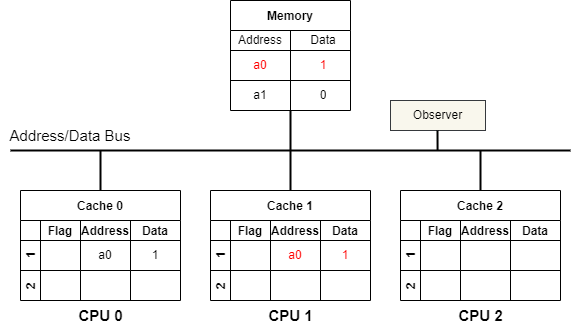

The diagram above was exported from draw.io. Its source (the exported page's mxGraphModel, read from the mxfile embedded in the PNG):
<mxGraphModel dx="1354" dy="787" grid="1" gridSize="10" guides="1" tooltips="1" connect="1" arrows="1" fold="1" page="0" pageScale="1" pageWidth="850" pageHeight="1100" background="#ffffff" math="0" shadow="0">
  <root>
    <mxCell id="0" />
    <mxCell id="1" parent="0" />
    <mxCell id="50" style="edgeStyle=none;html=1;exitX=0.5;exitY=1;exitDx=0;exitDy=0;strokeColor=#000000;strokeWidth=2;fontSize=15;fontColor=#000000;endArrow=none;endFill=0;" parent="1" edge="1">
      <mxGeometry relative="1" as="geometry">
        <mxPoint x="280" y="320" as="targetPoint" />
        <mxPoint x="280" y="280" as="sourcePoint" />
      </mxGeometry>
    </mxCell>
    <mxCell id="55" style="edgeStyle=none;html=1;exitX=0.5;exitY=0;exitDx=0;exitDy=0;strokeColor=#000000;strokeWidth=2;fontSize=15;fontColor=#000000;endArrow=none;endFill=0;" parent="1" edge="1">
      <mxGeometry relative="1" as="geometry">
        <mxPoint x="90" y="320" as="targetPoint" />
        <mxPoint x="90" y="360.0000000000001" as="sourcePoint" />
      </mxGeometry>
    </mxCell>
    <mxCell id="59" style="edgeStyle=none;html=1;exitX=0.5;exitY=0;exitDx=0;exitDy=0;strokeColor=#000000;strokeWidth=2;fontSize=15;fontColor=#000000;endArrow=none;endFill=0;" parent="1" edge="1">
      <mxGeometry relative="1" as="geometry">
        <mxPoint x="280" y="320" as="targetPoint" />
        <mxPoint x="280" y="360" as="sourcePoint" />
      </mxGeometry>
    </mxCell>
    <mxCell id="60" value="&lt;font color=&quot;#000000&quot;&gt;&lt;b&gt;CPU 0&lt;/b&gt;&lt;/font&gt;" style="text;html=1;align=center;verticalAlign=middle;resizable=0;points=[];autosize=1;strokeColor=none;fillColor=none;fontSize=15;" parent="1" vertex="1">
      <mxGeometry x="55" y="470" width="70" height="30" as="geometry" />
    </mxCell>
    <mxCell id="61" value="&lt;font color=&quot;#000000&quot;&gt;&lt;b&gt;CPU 1&lt;/b&gt;&lt;/font&gt;" style="text;html=1;align=center;verticalAlign=middle;resizable=0;points=[];autosize=1;strokeColor=none;fillColor=none;fontSize=15;" parent="1" vertex="1">
      <mxGeometry x="245" y="470" width="70" height="30" as="geometry" />
    </mxCell>
    <mxCell id="62" value="" style="endArrow=none;html=1;fontSize=15;fontColor=#000000;strokeColor=#000000;strokeWidth=2;" parent="1" edge="1">
      <mxGeometry width="50" height="50" relative="1" as="geometry">
        <mxPoint y="320" as="sourcePoint" />
        <mxPoint x="560" y="320" as="targetPoint" />
      </mxGeometry>
    </mxCell>
    <mxCell id="63" value="Address/Data Bus" style="text;html=1;strokeColor=none;fillColor=none;align=center;verticalAlign=middle;whiteSpace=wrap;rounded=0;fontSize=15;fontColor=#000000;" parent="1" vertex="1">
      <mxGeometry x="-10" y="290" width="140" height="30" as="geometry" />
    </mxCell>
    <mxCell id="68" style="edgeStyle=none;html=1;exitX=0.5;exitY=0;exitDx=0;exitDy=0;strokeColor=#000000;strokeWidth=2;fontSize=15;fontColor=#000000;endArrow=none;endFill=0;" parent="1" edge="1">
      <mxGeometry relative="1" as="geometry">
        <mxPoint x="470" y="320" as="targetPoint" />
        <mxPoint x="470" y="360" as="sourcePoint" />
      </mxGeometry>
    </mxCell>
    <mxCell id="69" value="&lt;font color=&quot;#000000&quot;&gt;&lt;b&gt;CPU 2&lt;/b&gt;&lt;/font&gt;" style="text;html=1;align=center;verticalAlign=middle;resizable=0;points=[];autosize=1;strokeColor=none;fillColor=none;fontSize=15;" parent="1" vertex="1">
      <mxGeometry x="435" y="470" width="70" height="30" as="geometry" />
    </mxCell>
    <mxCell id="73" value="Cache 0" style="shape=table;childLayout=tableLayout;startSize=30;collapsible=0;recursiveResize=0;expand=0;fontStyle=1;gradientColor=none;strokeColor=#000000;" parent="1" vertex="1">
      <mxGeometry x="10" y="360" width="160" height="110" as="geometry" />
    </mxCell>
    <mxCell id="74" value="1     " style="shape=tableRow;horizontal=0;startSize=20;swimlaneHead=0;swimlaneBody=0;top=0;left=0;bottom=0;right=0;dropTarget=0;fillColor=none;collapsible=0;recursiveResize=0;expand=0;fontStyle=1;strokeColor=#000000;fontColor=#000000;" parent="73" vertex="1">
      <mxGeometry y="30" width="160" height="50" as="geometry" />
    </mxCell>
    <mxCell id="75" value="Flag" style="swimlane;swimlaneHead=0;swimlaneBody=0;fontStyle=0;connectable=0;fillColor=none;startSize=20;collapsible=0;recursiveResize=0;expand=0;fontStyle=1;strokeColor=#000000;fontColor=#000000;" parent="74" vertex="1">
      <mxGeometry x="20" width="40" height="50" as="geometry">
        <mxRectangle width="40" height="50" as="alternateBounds" />
      </mxGeometry>
    </mxCell>
    <mxCell id="76" value="Address" style="swimlane;swimlaneHead=0;swimlaneBody=0;fontStyle=0;connectable=0;fillColor=none;startSize=20;collapsible=0;recursiveResize=0;expand=0;fontStyle=1;strokeColor=#000000;fontColor=#000000;" parent="74" vertex="1">
      <mxGeometry x="60" width="50" height="50" as="geometry">
        <mxRectangle width="50" height="50" as="alternateBounds" />
      </mxGeometry>
    </mxCell>
    <mxCell id="129" value="&lt;font color=&quot;#000000&quot;&gt;a0&lt;/font&gt;" style="text;html=1;strokeColor=none;fillColor=none;align=center;verticalAlign=middle;whiteSpace=wrap;rounded=0;" parent="76" vertex="1">
      <mxGeometry y="20" width="50" height="30" as="geometry" />
    </mxCell>
    <mxCell id="77" value="Data" style="swimlane;swimlaneHead=0;swimlaneBody=0;fontStyle=0;connectable=0;fillColor=none;startSize=20;collapsible=0;recursiveResize=0;expand=0;fontStyle=1;swimlaneFillColor=none;strokeColor=#000000;fontColor=#000000;" parent="74" vertex="1">
      <mxGeometry x="110" width="50" height="50" as="geometry">
        <mxRectangle width="50" height="50" as="alternateBounds" />
      </mxGeometry>
    </mxCell>
    <mxCell id="130" value="&lt;font color=&quot;#000000&quot;&gt;1&lt;/font&gt;" style="text;html=1;strokeColor=none;fillColor=none;align=center;verticalAlign=middle;whiteSpace=wrap;rounded=0;" parent="77" vertex="1">
      <mxGeometry y="20" width="50" height="30" as="geometry" />
    </mxCell>
    <mxCell id="78" value="2" style="shape=tableRow;horizontal=0;startSize=20;swimlaneHead=0;swimlaneBody=0;top=0;left=0;bottom=0;right=0;dropTarget=0;fillColor=none;collapsible=0;recursiveResize=0;expand=0;fontStyle=1;strokeColor=#000000;fontColor=#000000;" parent="73" vertex="1">
      <mxGeometry y="80" width="160" height="30" as="geometry" />
    </mxCell>
    <mxCell id="79" value="" style="swimlane;swimlaneHead=0;swimlaneBody=0;fontStyle=0;connectable=0;fillColor=none;startSize=0;collapsible=0;recursiveResize=0;expand=0;fontStyle=1;strokeColor=#000000;" parent="78" vertex="1">
      <mxGeometry x="20" width="40" height="30" as="geometry">
        <mxRectangle width="40" height="30" as="alternateBounds" />
      </mxGeometry>
    </mxCell>
    <mxCell id="80" value="" style="swimlane;swimlaneHead=0;swimlaneBody=0;fontStyle=0;connectable=0;fillColor=none;startSize=0;collapsible=0;recursiveResize=0;expand=0;fontStyle=1;strokeColor=#000000;" parent="78" vertex="1">
      <mxGeometry x="60" width="50" height="30" as="geometry">
        <mxRectangle width="50" height="30" as="alternateBounds" />
      </mxGeometry>
    </mxCell>
    <mxCell id="81" value="" style="swimlane;swimlaneHead=0;swimlaneBody=0;fontStyle=0;connectable=0;fillColor=none;startSize=0;collapsible=0;recursiveResize=0;expand=0;fontStyle=1;strokeColor=#000000;" parent="78" vertex="1">
      <mxGeometry x="110" width="50" height="30" as="geometry">
        <mxRectangle width="50" height="30" as="alternateBounds" />
      </mxGeometry>
    </mxCell>
    <mxCell id="89" value="" style="endArrow=none;html=1;fontColor=#000000;strokeColor=#000000;" parent="1" edge="1">
      <mxGeometry width="50" height="50" relative="1" as="geometry">
        <mxPoint x="10" y="410" as="sourcePoint" />
        <mxPoint x="60" y="410" as="targetPoint" />
      </mxGeometry>
    </mxCell>
    <mxCell id="95" value="Cache 1" style="shape=table;childLayout=tableLayout;startSize=30;collapsible=0;recursiveResize=0;expand=0;fontStyle=1;gradientColor=none;strokeColor=#000000;" parent="1" vertex="1">
      <mxGeometry x="200" y="360" width="160" height="110" as="geometry" />
    </mxCell>
    <mxCell id="96" value="1     " style="shape=tableRow;horizontal=0;startSize=20;swimlaneHead=0;swimlaneBody=0;top=0;left=0;bottom=0;right=0;dropTarget=0;fillColor=none;collapsible=0;recursiveResize=0;expand=0;fontStyle=1;strokeColor=#000000;fontColor=#000000;" parent="95" vertex="1">
      <mxGeometry y="30" width="160" height="50" as="geometry" />
    </mxCell>
    <mxCell id="97" value="Flag" style="swimlane;swimlaneHead=0;swimlaneBody=0;fontStyle=0;connectable=0;fillColor=none;startSize=20;collapsible=0;recursiveResize=0;expand=0;fontStyle=1;strokeColor=#000000;fontColor=#000000;" parent="96" vertex="1">
      <mxGeometry x="20" width="40" height="50" as="geometry">
        <mxRectangle width="40" height="50" as="alternateBounds" />
      </mxGeometry>
    </mxCell>
    <mxCell id="98" value="Address" style="swimlane;swimlaneHead=0;swimlaneBody=0;fontStyle=0;connectable=0;fillColor=none;startSize=20;collapsible=0;recursiveResize=0;expand=0;fontStyle=1;strokeColor=#000000;fontColor=#000000;" parent="96" vertex="1">
      <mxGeometry x="60" width="50" height="50" as="geometry">
        <mxRectangle width="50" height="50" as="alternateBounds" />
      </mxGeometry>
    </mxCell>
    <mxCell id="136" value="&lt;font color=&quot;#ff0000&quot;&gt;a0&lt;/font&gt;" style="text;html=1;strokeColor=none;fillColor=none;align=center;verticalAlign=middle;whiteSpace=wrap;rounded=0;" parent="98" vertex="1">
      <mxGeometry y="20" width="50" height="30" as="geometry" />
    </mxCell>
    <mxCell id="99" value="Data" style="swimlane;swimlaneHead=0;swimlaneBody=0;fontStyle=0;connectable=0;fillColor=none;startSize=20;collapsible=0;recursiveResize=0;expand=0;fontStyle=1;swimlaneFillColor=none;strokeColor=#000000;fontColor=#000000;" parent="96" vertex="1">
      <mxGeometry x="110" width="50" height="50" as="geometry">
        <mxRectangle width="50" height="50" as="alternateBounds" />
      </mxGeometry>
    </mxCell>
    <mxCell id="137" value="&lt;font color=&quot;#ff0000&quot;&gt;1&lt;/font&gt;" style="text;html=1;strokeColor=none;fillColor=none;align=center;verticalAlign=middle;whiteSpace=wrap;rounded=0;" parent="99" vertex="1">
      <mxGeometry y="20" width="50" height="30" as="geometry" />
    </mxCell>
    <mxCell id="100" value="2" style="shape=tableRow;horizontal=0;startSize=20;swimlaneHead=0;swimlaneBody=0;top=0;left=0;bottom=0;right=0;dropTarget=0;fillColor=none;collapsible=0;recursiveResize=0;expand=0;fontStyle=1;strokeColor=#000000;fontColor=#000000;" parent="95" vertex="1">
      <mxGeometry y="80" width="160" height="30" as="geometry" />
    </mxCell>
    <mxCell id="101" value="" style="swimlane;swimlaneHead=0;swimlaneBody=0;fontStyle=0;connectable=0;fillColor=none;startSize=0;collapsible=0;recursiveResize=0;expand=0;fontStyle=1;strokeColor=#000000;" parent="100" vertex="1">
      <mxGeometry x="20" width="40" height="30" as="geometry">
        <mxRectangle width="40" height="30" as="alternateBounds" />
      </mxGeometry>
    </mxCell>
    <mxCell id="102" value="" style="swimlane;swimlaneHead=0;swimlaneBody=0;fontStyle=0;connectable=0;fillColor=none;startSize=0;collapsible=0;recursiveResize=0;expand=0;fontStyle=1;strokeColor=#000000;" parent="100" vertex="1">
      <mxGeometry x="60" width="50" height="30" as="geometry">
        <mxRectangle width="50" height="30" as="alternateBounds" />
      </mxGeometry>
    </mxCell>
    <mxCell id="103" value="" style="swimlane;swimlaneHead=0;swimlaneBody=0;fontStyle=0;connectable=0;fillColor=none;startSize=0;collapsible=0;recursiveResize=0;expand=0;fontStyle=1;strokeColor=#000000;" parent="100" vertex="1">
      <mxGeometry x="110" width="50" height="30" as="geometry">
        <mxRectangle width="50" height="30" as="alternateBounds" />
      </mxGeometry>
    </mxCell>
    <mxCell id="104" value="" style="endArrow=none;html=1;fontColor=#000000;strokeColor=#000000;" parent="1" edge="1">
      <mxGeometry width="50" height="50" relative="1" as="geometry">
        <mxPoint x="200" y="410" as="sourcePoint" />
        <mxPoint x="250" y="410" as="targetPoint" />
      </mxGeometry>
    </mxCell>
    <mxCell id="105" value="Cache 2" style="shape=table;childLayout=tableLayout;startSize=30;collapsible=0;recursiveResize=0;expand=0;fontStyle=1;gradientColor=none;strokeColor=#000000;" parent="1" vertex="1">
      <mxGeometry x="390" y="360" width="160" height="110" as="geometry" />
    </mxCell>
    <mxCell id="106" value="1     " style="shape=tableRow;horizontal=0;startSize=20;swimlaneHead=0;swimlaneBody=0;top=0;left=0;bottom=0;right=0;dropTarget=0;fillColor=none;collapsible=0;recursiveResize=0;expand=0;fontStyle=1;strokeColor=#000000;fontColor=#000000;" parent="105" vertex="1">
      <mxGeometry y="30" width="160" height="50" as="geometry" />
    </mxCell>
    <mxCell id="107" value="Flag" style="swimlane;swimlaneHead=0;swimlaneBody=0;fontStyle=0;connectable=0;fillColor=none;startSize=20;collapsible=0;recursiveResize=0;expand=0;fontStyle=1;strokeColor=#000000;fontColor=#000000;" parent="106" vertex="1">
      <mxGeometry x="20" width="40" height="50" as="geometry">
        <mxRectangle width="40" height="50" as="alternateBounds" />
      </mxGeometry>
    </mxCell>
    <mxCell id="108" value="Address" style="swimlane;swimlaneHead=0;swimlaneBody=0;fontStyle=0;connectable=0;fillColor=none;startSize=20;collapsible=0;recursiveResize=0;expand=0;fontStyle=1;strokeColor=#000000;fontColor=#000000;" parent="106" vertex="1">
      <mxGeometry x="60" width="50" height="50" as="geometry">
        <mxRectangle width="50" height="50" as="alternateBounds" />
      </mxGeometry>
    </mxCell>
    <mxCell id="109" value="Data" style="swimlane;swimlaneHead=0;swimlaneBody=0;fontStyle=0;connectable=0;fillColor=none;startSize=20;collapsible=0;recursiveResize=0;expand=0;fontStyle=1;swimlaneFillColor=none;strokeColor=#000000;fontColor=#000000;" parent="106" vertex="1">
      <mxGeometry x="110" width="50" height="50" as="geometry">
        <mxRectangle width="50" height="50" as="alternateBounds" />
      </mxGeometry>
    </mxCell>
    <mxCell id="110" value="2" style="shape=tableRow;horizontal=0;startSize=20;swimlaneHead=0;swimlaneBody=0;top=0;left=0;bottom=0;right=0;dropTarget=0;fillColor=none;collapsible=0;recursiveResize=0;expand=0;fontStyle=1;strokeColor=#000000;fontColor=#000000;" parent="105" vertex="1">
      <mxGeometry y="80" width="160" height="30" as="geometry" />
    </mxCell>
    <mxCell id="111" value="" style="swimlane;swimlaneHead=0;swimlaneBody=0;fontStyle=0;connectable=0;fillColor=none;startSize=0;collapsible=0;recursiveResize=0;expand=0;fontStyle=1;strokeColor=#000000;" parent="110" vertex="1">
      <mxGeometry x="20" width="40" height="30" as="geometry">
        <mxRectangle width="40" height="30" as="alternateBounds" />
      </mxGeometry>
    </mxCell>
    <mxCell id="112" value="" style="swimlane;swimlaneHead=0;swimlaneBody=0;fontStyle=0;connectable=0;fillColor=none;startSize=0;collapsible=0;recursiveResize=0;expand=0;fontStyle=1;strokeColor=#000000;" parent="110" vertex="1">
      <mxGeometry x="60" width="50" height="30" as="geometry">
        <mxRectangle width="50" height="30" as="alternateBounds" />
      </mxGeometry>
    </mxCell>
    <mxCell id="113" value="" style="swimlane;swimlaneHead=0;swimlaneBody=0;fontStyle=0;connectable=0;fillColor=none;startSize=0;collapsible=0;recursiveResize=0;expand=0;fontStyle=1;strokeColor=#000000;" parent="110" vertex="1">
      <mxGeometry x="110" width="50" height="30" as="geometry">
        <mxRectangle width="50" height="30" as="alternateBounds" />
      </mxGeometry>
    </mxCell>
    <mxCell id="114" value="" style="endArrow=none;html=1;fontColor=#000000;strokeColor=#000000;" parent="1" edge="1">
      <mxGeometry width="50" height="50" relative="1" as="geometry">
        <mxPoint x="390" y="410" as="sourcePoint" />
        <mxPoint x="440" y="410" as="targetPoint" />
      </mxGeometry>
    </mxCell>
    <mxCell id="115" value="Memory" style="shape=table;startSize=30;container=1;collapsible=0;childLayout=tableLayout;fixedRows=1;rowLines=0;fontStyle=1;strokeColor=#000000;" parent="1" vertex="1">
      <mxGeometry x="220" y="170" width="120" height="110" as="geometry" />
    </mxCell>
    <mxCell id="116" value="" style="shape=tableRow;horizontal=0;startSize=0;swimlaneHead=0;swimlaneBody=0;top=0;left=0;bottom=0;right=0;collapsible=0;dropTarget=0;fillColor=none;points=[[0,0.5],[1,0.5]];portConstraint=eastwest;strokeColor=#000000;fontColor=#000000;" parent="115" vertex="1">
      <mxGeometry y="30" width="120" height="20" as="geometry" />
    </mxCell>
    <mxCell id="117" value="Address" style="shape=partialRectangle;html=1;whiteSpace=wrap;connectable=0;fillColor=none;top=0;left=0;bottom=0;right=0;overflow=hidden;pointerEvents=1;strokeColor=#000000;fontColor=#000000;" parent="116" vertex="1">
      <mxGeometry width="60" height="20" as="geometry">
        <mxRectangle width="60" height="20" as="alternateBounds" />
      </mxGeometry>
    </mxCell>
    <mxCell id="118" value="Data" style="shape=partialRectangle;html=1;whiteSpace=wrap;connectable=0;fillColor=none;top=0;left=0;bottom=0;right=0;align=center;spacingLeft=6;overflow=hidden;strokeColor=#000000;fontColor=#000000;" parent="116" vertex="1">
      <mxGeometry x="60" width="60" height="20" as="geometry">
        <mxRectangle width="60" height="20" as="alternateBounds" />
      </mxGeometry>
    </mxCell>
    <mxCell id="119" value="" style="shape=tableRow;horizontal=0;startSize=0;swimlaneHead=0;swimlaneBody=0;top=0;left=0;bottom=0;right=0;collapsible=0;dropTarget=0;fillColor=none;points=[[0,0.5],[1,0.5]];portConstraint=eastwest;strokeColor=#000000;fontColor=#000000;" parent="115" vertex="1">
      <mxGeometry y="50" width="120" height="30" as="geometry" />
    </mxCell>
    <mxCell id="120" value="&lt;font color=&quot;#ff0000&quot;&gt;a0&lt;/font&gt;" style="shape=partialRectangle;html=1;whiteSpace=wrap;connectable=0;fillColor=none;top=0;left=0;bottom=0;right=0;overflow=hidden;strokeColor=#000000;fontColor=#000000;" parent="119" vertex="1">
      <mxGeometry width="60" height="30" as="geometry">
        <mxRectangle width="60" height="30" as="alternateBounds" />
      </mxGeometry>
    </mxCell>
    <mxCell id="121" value="&lt;font color=&quot;#ff0000&quot;&gt;1&lt;/font&gt;" style="shape=partialRectangle;html=1;whiteSpace=wrap;connectable=0;fillColor=none;top=0;left=0;bottom=0;right=0;align=center;spacingLeft=6;overflow=hidden;strokeColor=#000000;fontColor=#000000;" parent="119" vertex="1">
      <mxGeometry x="60" width="60" height="30" as="geometry">
        <mxRectangle width="60" height="30" as="alternateBounds" />
      </mxGeometry>
    </mxCell>
    <mxCell id="122" value="" style="shape=tableRow;horizontal=0;startSize=0;swimlaneHead=0;swimlaneBody=0;top=0;left=0;bottom=0;right=0;collapsible=0;dropTarget=0;fillColor=none;points=[[0,0.5],[1,0.5]];portConstraint=eastwest;strokeColor=#000000;fontColor=#000000;" parent="115" vertex="1">
      <mxGeometry y="80" width="120" height="30" as="geometry" />
    </mxCell>
    <mxCell id="123" value="a1" style="shape=partialRectangle;html=1;whiteSpace=wrap;connectable=0;fillColor=none;top=0;left=0;bottom=0;right=0;overflow=hidden;strokeColor=#000000;fontColor=#000000;" parent="122" vertex="1">
      <mxGeometry width="60" height="30" as="geometry">
        <mxRectangle width="60" height="30" as="alternateBounds" />
      </mxGeometry>
    </mxCell>
    <mxCell id="124" value="0" style="shape=partialRectangle;html=1;whiteSpace=wrap;connectable=0;fillColor=none;top=0;left=0;bottom=0;right=0;align=center;spacingLeft=6;overflow=hidden;strokeColor=#000000;fontColor=#000000;" parent="122" vertex="1">
      <mxGeometry x="60" width="60" height="30" as="geometry">
        <mxRectangle width="60" height="30" as="alternateBounds" />
      </mxGeometry>
    </mxCell>
    <mxCell id="126" value="" style="endArrow=none;html=1;strokeColor=#000000;fontColor=#000000;" parent="1" edge="1">
      <mxGeometry width="50" height="50" relative="1" as="geometry">
        <mxPoint x="220" y="220" as="sourcePoint" />
        <mxPoint x="340" y="220" as="targetPoint" />
      </mxGeometry>
    </mxCell>
    <mxCell id="127" value="" style="endArrow=none;html=1;strokeColor=#000000;fontColor=#000000;" parent="1" edge="1">
      <mxGeometry width="50" height="50" relative="1" as="geometry">
        <mxPoint x="220" y="250" as="sourcePoint" />
        <mxPoint x="340" y="250" as="targetPoint" />
      </mxGeometry>
    </mxCell>
    <mxCell id="132" value="&lt;font color=&quot;#000000&quot;&gt;Observer&lt;/font&gt;" style="rounded=0;whiteSpace=wrap;html=1;fillColor=#f9f7ed;strokeColor=#36393d;" parent="1" vertex="1">
      <mxGeometry x="380" y="270" width="95" height="30" as="geometry" />
    </mxCell>
    <mxCell id="134" style="edgeStyle=none;html=1;exitX=0.5;exitY=0;exitDx=0;exitDy=0;strokeColor=#000000;strokeWidth=2;fontSize=15;fontColor=#000000;endArrow=none;endFill=0;" parent="1" edge="1">
      <mxGeometry relative="1" as="geometry">
        <mxPoint x="427" y="300" as="targetPoint" />
        <mxPoint x="427.08000000000004" y="320.0000000000001" as="sourcePoint" />
      </mxGeometry>
    </mxCell>
  </root>
</mxGraphModel>